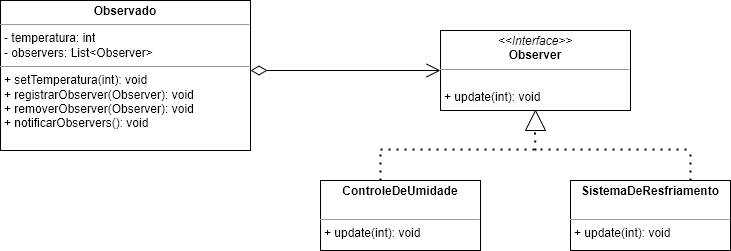

The diagram above was exported from draw.io. Its source (the exported page's mxGraphModel, read from the mxfile embedded in the PNG):
<mxGraphModel dx="838" dy="470" grid="1" gridSize="10" guides="1" tooltips="1" connect="1" arrows="1" fold="1" page="1" pageScale="1" pageWidth="827" pageHeight="1169" math="0" shadow="0">
  <root>
    <mxCell id="0" />
    <mxCell id="1" parent="0" />
    <mxCell id="jLeUccTs9-Ewhije-qT6-1" value="&lt;p style=&quot;margin:0px;margin-top:4px;text-align:center;&quot;&gt;&lt;i&gt;&amp;lt;&amp;lt;Interface&amp;gt;&amp;gt;&lt;/i&gt;&lt;br&gt;&lt;b&gt;Observer&lt;/b&gt;&lt;/p&gt;&lt;hr size=&quot;1&quot;&gt;&lt;p style=&quot;margin:0px;margin-left:4px;&quot;&gt;&lt;br&gt;&lt;/p&gt;&lt;p style=&quot;margin:0px;margin-left:4px;&quot;&gt;+ update(int): void&lt;br&gt;&lt;/p&gt;" style="verticalAlign=top;align=left;overflow=fill;fontSize=12;fontFamily=Helvetica;html=1;whiteSpace=wrap;" parent="1" vertex="1">
      <mxGeometry x="530" y="130" width="190" height="80" as="geometry" />
    </mxCell>
    <mxCell id="jLeUccTs9-Ewhije-qT6-2" value="&lt;p style=&quot;margin:0px;margin-top:4px;text-align:center;&quot;&gt;&lt;b&gt;SistemaDeResfriamento&lt;/b&gt;&lt;/p&gt;&lt;p style=&quot;margin:0px;margin-left:4px;&quot;&gt;&lt;br&gt;&lt;/p&gt;&lt;hr size=&quot;1&quot;&gt;&lt;p style=&quot;margin:0px;margin-left:4px;&quot;&gt;+ update(int): void&lt;/p&gt;" style="verticalAlign=top;align=left;overflow=fill;fontSize=12;fontFamily=Helvetica;html=1;whiteSpace=wrap;" parent="1" vertex="1">
      <mxGeometry x="660" y="280" width="160" height="70" as="geometry" />
    </mxCell>
    <mxCell id="jLeUccTs9-Ewhije-qT6-3" value="&lt;p style=&quot;margin:0px;margin-top:4px;text-align:center;&quot;&gt;&lt;b&gt;ControleDeUmidade&lt;/b&gt;&lt;/p&gt;&lt;p style=&quot;margin:0px;margin-left:4px;&quot;&gt;&lt;br&gt;&lt;/p&gt;&lt;hr size=&quot;1&quot;&gt;&lt;p style=&quot;margin:0px;margin-left:4px;&quot;&gt;+ update(int): void&lt;br&gt;&lt;/p&gt;" style="verticalAlign=top;align=left;overflow=fill;fontSize=12;fontFamily=Helvetica;html=1;whiteSpace=wrap;" parent="1" vertex="1">
      <mxGeometry x="410" y="280" width="160" height="70" as="geometry" />
    </mxCell>
    <mxCell id="jLeUccTs9-Ewhije-qT6-4" value="&lt;p style=&quot;margin:0px;margin-top:4px;text-align:center;&quot;&gt;&lt;b&gt;Observado&lt;/b&gt;&lt;/p&gt;&lt;hr size=&quot;1&quot;&gt;&lt;p style=&quot;margin:0px;margin-left:4px;&quot;&gt;- temperatura: int&lt;/p&gt;&lt;p style=&quot;margin:0px;margin-left:4px;&quot;&gt;- observers: List&amp;lt;Observer&amp;gt;&lt;/p&gt;&lt;hr size=&quot;1&quot;&gt;&lt;p style=&quot;margin:0px;margin-left:4px;&quot;&gt;+ setTemperatura(int): void&lt;/p&gt;&lt;p style=&quot;margin:0px;margin-left:4px;&quot;&gt;+ registrarObserver(Observer): void&lt;/p&gt;&lt;p style=&quot;margin:0px;margin-left:4px;&quot;&gt;+ removerObserver(Observer): void&lt;/p&gt;&lt;p style=&quot;margin:0px;margin-left:4px;&quot;&gt;+ notificarObservers(): void&lt;/p&gt;&lt;p style=&quot;margin:0px;margin-left:4px;&quot;&gt;&lt;br&gt;&lt;/p&gt;" style="verticalAlign=top;align=left;overflow=fill;fontSize=12;fontFamily=Helvetica;html=1;whiteSpace=wrap;" parent="1" vertex="1">
      <mxGeometry x="90" y="100" width="250" height="150" as="geometry" />
    </mxCell>
    <mxCell id="wrtiiyF7L2gxMzZ6SS84-1" value="1" style="endArrow=open;html=1;endSize=12;startArrow=diamondThin;startSize=14;startFill=0;edgeStyle=orthogonalEdgeStyle;align=left;verticalAlign=bottom;rounded=0;entryX=0;entryY=0.5;entryDx=0;entryDy=0;fontColor=#FFFFFF;" edge="1" parent="1" target="jLeUccTs9-Ewhije-qT6-1">
      <mxGeometry x="-1" y="3" relative="1" as="geometry">
        <mxPoint x="340" y="170" as="sourcePoint" />
        <mxPoint x="470" y="169.5" as="targetPoint" />
      </mxGeometry>
    </mxCell>
    <mxCell id="wrtiiyF7L2gxMzZ6SS84-2" value="" style="triangle;whiteSpace=wrap;html=1;rotation=-90;" vertex="1" parent="1">
      <mxGeometry x="615" y="210" width="20" height="20" as="geometry" />
    </mxCell>
    <mxCell id="wrtiiyF7L2gxMzZ6SS84-3" value="" style="endArrow=none;dashed=1;html=1;dashPattern=1 3;strokeWidth=2;rounded=0;" edge="1" parent="1">
      <mxGeometry width="50" height="50" relative="1" as="geometry">
        <mxPoint x="470" y="249" as="sourcePoint" />
        <mxPoint x="780" y="249" as="targetPoint" />
      </mxGeometry>
    </mxCell>
    <mxCell id="wrtiiyF7L2gxMzZ6SS84-4" value="" style="endArrow=none;dashed=1;html=1;dashPattern=1 3;strokeWidth=2;rounded=0;" edge="1" parent="1">
      <mxGeometry width="50" height="50" relative="1" as="geometry">
        <mxPoint x="625" y="250" as="sourcePoint" />
        <mxPoint x="624.5" y="230" as="targetPoint" />
      </mxGeometry>
    </mxCell>
    <mxCell id="wrtiiyF7L2gxMzZ6SS84-5" value="" style="endArrow=none;dashed=1;html=1;dashPattern=1 3;strokeWidth=2;rounded=0;" edge="1" parent="1">
      <mxGeometry width="50" height="50" relative="1" as="geometry">
        <mxPoint x="470" y="280" as="sourcePoint" />
        <mxPoint x="470" y="250" as="targetPoint" />
      </mxGeometry>
    </mxCell>
    <mxCell id="wrtiiyF7L2gxMzZ6SS84-6" value="" style="endArrow=none;dashed=1;html=1;dashPattern=1 3;strokeWidth=2;rounded=0;" edge="1" parent="1">
      <mxGeometry width="50" height="50" relative="1" as="geometry">
        <mxPoint x="780" y="280" as="sourcePoint" />
        <mxPoint x="780" y="250" as="targetPoint" />
      </mxGeometry>
    </mxCell>
  </root>
</mxGraphModel>